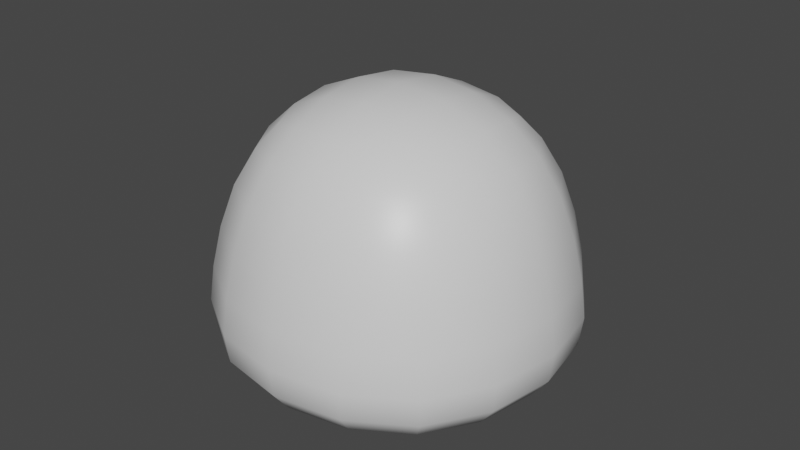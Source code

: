 # Source: Rock3.blend  (saved by Blender 2.91.10; exported with 4.5.12 LTS)
import bpy
from mathutils import Matrix  # noqa: F401  (used for matrix-valued properties, if any)

bpy.ops.wm.read_factory_settings(use_empty=True)
scene = bpy.context.scene
scene.name = 'Scene'

# ---- collections
col_collection = bpy.data.collections.new('Collection'); scene.collection.children.link(col_collection)

# ---- materials (node trees are filled in below, after node groups)
mat_material = bpy.data.materials.new('Material')
mat_material.alpha_threshold = 0.0
mat_material.use_transparent_shadow = False
mat_material.line_color = (0.0, 0.0, 0.0, 1.0)

# ---- material node trees
mat_material.use_nodes = True; mat_material.node_tree.nodes.clear()
_N = mat_material.node_tree.nodes; _L = mat_material.node_tree.links
n0 = _N.new('ShaderNodeOutputMaterial'); n0.name = 'Material Output'; n0.location = (300, 300)
n1 = _N.new('ShaderNodeBsdfPrincipled'); n1.name = 'Principled BSDF'; n1.location = (10, 300)
n1.distribution = 'GGX'
n1.subsurface_method = 'BURLEY'
n1.inputs[2].default_value = 0.4
n1.inputs[3].default_value = 1.45
n1.inputs[27].default_value = (0.0, 0.0, 0.0, 1.0)
n1.inputs[28].default_value = 1.0
_L.new(n1.outputs[0], n0.inputs[0])
n0.is_active_output = True

# ---- world
world_world = bpy.data.worlds.new('World'); scene.world = world_world
world_world.use_nodes = True; world_world.node_tree.nodes.clear()
_N = world_world.node_tree.nodes; _L = world_world.node_tree.links
n0 = _N.new('ShaderNodeOutputWorld'); n0.name = 'World Output'; n0.location = (300, 300)
n1 = _N.new('ShaderNodeBackground'); n1.name = 'Background'; n1.location = (10, 300)
n1.inputs[0].default_value = (0.05088, 0.05088, 0.05088, 1.0)
_L.new(n1.outputs[0], n0.inputs[0])
n0.is_active_output = True
world_world.color = (0.05088, 0.05088, 0.05088)
world_world.use_sun_shadow = False
world_world.sun_shadow_jitter_overblur = 0.0

# ---- meshes
me_cube = bpy.data.meshes.new('Cube')
me_cube.from_pydata([(1.479, 1.479, 2.506), (2.199, 2.199, 0.1642), (1.479, -1.479, 2.506), (2.199, -2.199, 0.1642), (-1.479, 1.479, 2.506), (-2.199, 2.199, 0.1642), (-1.479, -1.479, 2.506), (-2.199, -2.199, 0.1642), (-2.199, 2.199, -1.017), (-2.199, -2.199, -1.017), (2.199, 2.199, -1.017), (2.199, -2.199, -1.017)], [], [(0, 4, 6, 2), (3, 2, 6, 7), (7, 6, 4, 5), (7, 5, 8, 9), (1, 0, 2, 3), (5, 4, 0, 1), (8, 10, 11, 9), (1, 3, 11, 10), (5, 1, 10, 8), (3, 7, 9, 11)])
me_cube.polygons.foreach_set('use_smooth', [True] * 10)
_uv = me_cube.uv_layers.new(name='UVMap')
_uv.uv.foreach_set('vector', [0.625, 0.5, 0.875, 0.5, 0.875, 0.75, 0.625, 0.75, 0.375, 0.75, 0.625, 0.75, 0.625, 1.0, 0.375, 1.0, 0.375, 0.0, 0.625, 0.0, 0.625, 0.25, 0.375, 0.25, 0.375, 0.0, 0.375, 0.25, 0.375, 0.25, 0.375, 0.0, 0.375, 0.5, 0.625, 0.5, 0.625, 0.75, 0.375, 0.75, 0.375, 0.25, 0.625, 0.25, 0.625, 0.5, 0.375, 0.5, 0.125, 0.5, 0.375, 0.5, 0.375, 0.75, 0.125, 0.75, 0.375, 0.5, 0.375, 0.75, 0.375, 0.75, 0.375, 0.5, 0.375, 0.25, 0.375, 0.5, 0.375, 0.5, 0.375, 0.25, 0.375, 0.75, 0.375, 1.0, 0.375, 1.0, 0.375, 0.75])
me_cube.materials.append(mat_material)
me_cube.use_remesh_preserve_volume = False
me_cube.use_remesh_preserve_attributes = False
me_cube.use_mirror_vertex_groups = False
me_cube.update()

# ---- objects
ob_cube = bpy.data.objects.new('Cube', me_cube)

# ---- transforms, parenting, visibility, modifiers, constraints
ob_cube.location = (0.0, 0.0, 0.0)
ob_cube.lock_rotations_4d = False
ob_cube.empty_display_type = 'ARROWS'
ob_cube.lineart.crease_threshold = 0.0
_m = ob_cube.modifiers.new('Subdivision', 'SUBSURF')
_m.uv_smooth = 'PRESERVE_CORNERS'

# ---- collection membership
col_collection.objects.link(ob_cube)

# ---- scene / render settings (as saved in the file)
scene.frame_start = 1; scene.frame_end = 250; scene.frame_set(1)
scene.render.engine = 'BLENDER_EEVEE_NEXT'
scene.cycles.use_denoising = False
scene.cycles.samples = 128
scene.cycles.sampling_pattern = 'TABULATED_SOBOL'
scene.cycles.use_adaptive_sampling = False
scene.cycles.use_light_tree = False
scene.view_settings.view_transform = 'Filmic'
bpy.context.view_layer.update()

# ---- added for rendering (the .blend has no active camera and no usable light): camera, sun
cam_auto = bpy.data.cameras.new('AutoCamera')
cam_auto.lens = 50.0
cam_auto.sensor_width = 36.0
cam_auto.clip_end = 1000.0
ob_auto_camera = bpy.data.objects.new('AutoCamera', cam_auto)
scene.collection.objects.link(ob_auto_camera)
ob_auto_camera.location = (6.61294, -7.93553, 6.03493)
ob_auto_camera.rotation_euler = (1.09748, -7.21219e-08, 0.694738)
scene.camera = ob_auto_camera
light_auto_sun = bpy.data.lights.new('AutoSun', 'SUN')
light_auto_sun.energy = 3.0
light_auto_sun.angle = 0.0523599
ob_auto_sun = bpy.data.objects.new('AutoSun', light_auto_sun)
scene.collection.objects.link(ob_auto_sun)
ob_auto_sun.rotation_euler = (0.872665, 0.174533, 0.523599)
bpy.context.view_layer.update()
